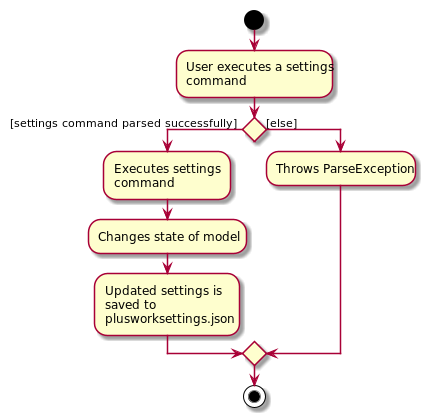

The diagram above was rendered by PlantUML. Its source (embedded in the PNG):
@startuml
start
:User executes a settings
command;


if () then ([settings command parsed successfully]           )
    :Executes settings
    command                 ;
    :Changes state of model  ;
    :Updated settings is
    saved to
    plusworksettings.json  ;
else ([else])
    :Throws ParseException;
endif
stop
@enduml